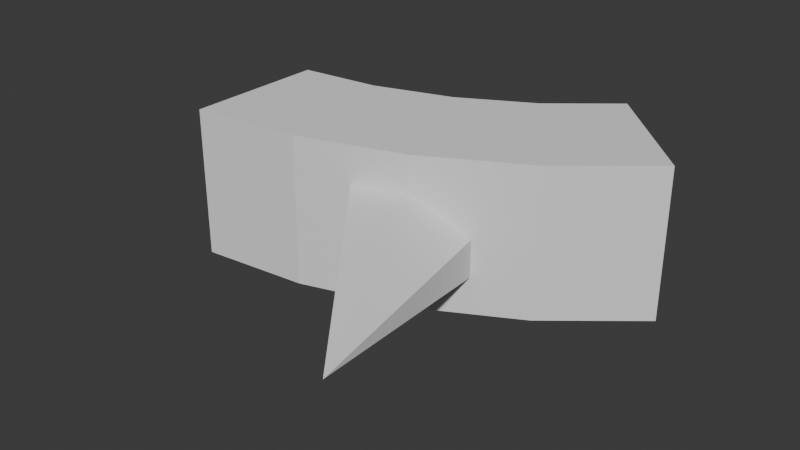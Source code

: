 # Source: QuarterCornerConical.blend  (saved by Blender 4.1.24; exported with 4.5.12 LTS)
import bpy
from mathutils import Matrix  # noqa: F401  (used for matrix-valued properties, if any)

bpy.ops.wm.read_factory_settings(use_empty=True)
scene = bpy.context.scene
scene.name = 'Scene'

# ---- collections
col_collection = bpy.data.collections.new('Collection'); scene.collection.children.link(col_collection)

# ---- world
world_world = bpy.data.worlds.new('World'); scene.world = world_world
world_world.use_nodes = True; world_world.node_tree.nodes.clear()
_N = world_world.node_tree.nodes; _L = world_world.node_tree.links
n0 = _N.new('ShaderNodeOutputWorld'); n0.name = 'World Output'; n0.location = (300, 300)
n1 = _N.new('ShaderNodeBackground'); n1.name = 'Background'; n1.location = (10, 300)
n1.inputs[0].default_value = (0.05088, 0.05088, 0.05088, 1.0)
_L.new(n1.outputs[0], n0.inputs[0])
n0.is_active_output = True
world_world.color = (0.05088, 0.05088, 0.05088)
world_world.use_sun_shadow = False
world_world.sun_shadow_jitter_overblur = 0.0

# ---- meshes
me_cylinder_002 = bpy.data.meshes.new('Cylinder.002')
me_cylinder_002.from_pydata([(0.36, 0.0866, -0.129), (0.36, 0.0866, 0.1371), (0.2084, -0.03776, -0.129), (0.2084, -0.03776, 0.1371), (0.03555, -0.1302, -0.129), (0.03555, -0.1302, 0.1371), (-0.152, -0.1871, -0.129), (-0.152, -0.1871, 0.1371), (-0.3471, -0.2063, -0.129), (-0.3471, -0.2063, 0.1371), (0.1795, 0.267, -0.129), (0.1795, 0.267, 0.1371), (0.06667, 0.1744, -0.129), (0.06667, 0.1744, 0.1371), (-0.0621, 0.1056, -0.129), (-0.0621, 0.1056, 0.1371), (-0.2018, 0.0632, -0.129), (-0.2018, 0.0632, 0.1371), (-0.3471, 0.04888, -0.129), (-0.3471, 0.04888, 0.1371), (0.36, 0.0866, 0.004073), (0.2084, -0.03776, 0.004073), (0.2013, -0.4986, 0.004073), (-0.152, -0.1871, 0.004073), (-0.3471, -0.2063, 0.004073), (0.1795, 0.267, 0.004073), (0.06667, 0.1744, 0.004073), (-0.0621, 0.1056, 0.004073), (-0.2018, 0.0632, 0.004073), (-0.3471, 0.04888, 0.004073), (0.36, 0.0866, -0.06245), (0.2084, -0.03776, -0.06245), (0.03555, -0.1302, -0.06245), (-0.152, -0.1871, -0.06245), (-0.3471, -0.2063, -0.06245), (0.1795, 0.267, -0.06245), (0.06667, 0.1744, -0.06245), (-0.0621, 0.1056, -0.06245), (-0.2018, 0.0632, -0.06245), (-0.3471, 0.04888, -0.06245), (0.36, 0.0866, 0.07059), (0.2084, -0.03776, 0.07059), (0.03555, -0.1302, 0.07059), (-0.152, -0.1871, 0.07059), (-0.3471, -0.2063, 0.07059), (0.1795, 0.267, 0.07059), (0.06667, 0.1744, 0.07059), (-0.0621, 0.1056, 0.07059), (-0.2018, 0.0632, 0.07059), (-0.3471, 0.04888, 0.07059), (0.122, -0.08397, -0.129), (0.122, -0.08397, 0.1371), (0.002284, 0.14, -0.129), (0.002284, 0.14, 0.1371), (0.002284, 0.14, 0.004073), (0.122, -0.08397, 0.004073), (0.122, -0.08397, -0.06245), (0.002284, 0.14, -0.06245), (0.002284, 0.14, 0.07059), (0.122, -0.08397, 0.07059), (-0.05825, -0.1586, -0.129), (-0.05825, -0.1586, 0.1371), (-0.132, 0.08439, -0.129), (-0.132, 0.08439, 0.1371), (-0.132, 0.08439, 0.004073), (-0.05825, -0.1586, 0.004073), (-0.05825, -0.1586, -0.06245), (-0.132, 0.08439, -0.06245), (-0.132, 0.08439, 0.07059), (-0.05825, -0.1586, 0.07059)], [], [(40, 41, 3, 1), (59, 42, 5, 51), (69, 43, 7, 61), (43, 44, 9, 7), (45, 11, 13, 46), (58, 53, 15, 47), (68, 63, 17, 48), (48, 17, 19, 49), (2, 0, 10, 12), (1, 3, 13, 11), (50, 2, 12, 52), (51, 5, 15, 53), (60, 4, 14, 62), (61, 7, 17, 63), (8, 6, 16, 18), (7, 9, 19, 17), (40, 1, 11, 45), (44, 49, 19, 9), (34, 39, 29, 24), (30, 20, 25, 35), (38, 28, 29, 39), (67, 64, 28, 38), (57, 54, 27, 37), (35, 25, 26, 36), (33, 34, 24, 23), (66, 33, 23, 65), (56, 32, 22, 55), (30, 31, 21, 20), (0, 2, 31, 30), (50, 4, 32, 56), (60, 6, 33, 66), (6, 8, 34, 33), (10, 35, 36, 12), (52, 57, 37, 14), (62, 67, 38, 16), (16, 38, 39, 18), (0, 30, 35, 10), (8, 18, 39, 34), (24, 29, 49, 44), (20, 40, 45, 25), (28, 48, 49, 29), (64, 68, 48, 28), (54, 58, 47, 27), (25, 45, 46, 26), (23, 24, 44, 43), (65, 23, 43, 69), (55, 22, 42, 59), (20, 21, 41, 40), (21, 55, 59, 41), (26, 46, 58, 54), (12, 36, 57, 52), (2, 50, 56, 31), (31, 56, 55, 21), (36, 26, 54, 57), (3, 51, 53, 13), (4, 50, 52, 14), (46, 13, 53, 58), (41, 59, 51, 3), (22, 65, 69, 42), (27, 47, 68, 64), (14, 37, 67, 62), (4, 60, 66, 32), (32, 66, 65, 22), (37, 27, 64, 67), (5, 61, 63, 15), (6, 60, 62, 16), (47, 15, 63, 68), (42, 69, 61, 5)])
_uv = me_cylinder_002.uv_layers.new(name='UVMap')
_uv.uv.foreach_set('vector', [0.625, 0.75, 0.5938, 0.75, 0.5938, 1.0, 0.625, 1.0, 0.5781, 0.75, 0.5625, 0.75, 0.5625, 1.0, 0.5781, 1.0, 0.5469, 0.75, 0.5312, 0.75, 0.5312, 1.0, 0.5469, 1.0, 0.5312, 0.75, 0.5, 0.75, 0.5, 1.0, 0.5312, 1.0, 0.625, 0.75, 0.625, 1.0, 0.5938, 1.0, 0.5938, 0.75, 0.5781, 0.75, 0.5781, 1.0, 0.5625, 1.0, 0.5625, 0.75, 0.5469, 0.75, 0.5469, 1.0, 0.5312, 1.0, 0.5312, 0.75, 0.5312, 0.75, 0.5312, 1.0, 0.5, 1.0, 0.5, 0.75, 0.5938, 0.0, 0.625, 0.0, 0.625, 0.0, 0.5938, 0.0, 0.625, 1.0, 0.5938, 1.0, 0.5938, 1.0, 0.625, 1.0, 0.5781, 0.0, 0.5938, 0.0, 0.5938, 0.0, 0.5781, 0.0, 0.5781, 1.0, 0.5625, 1.0, 0.5625, 1.0, 0.5781, 1.0, 0.5469, 0.0, 0.5625, 0.0, 0.5625, 0.0, 0.5469, 0.0, 0.5469, 1.0, 0.5312, 1.0, 0.5312, 1.0, 0.5469, 1.0, 0.5, 0.0, 0.5312, 0.0, 0.5312, 0.0, 0.5, 0.0, 0.5312, 1.0, 0.5, 1.0, 0.5, 1.0, 0.5312, 1.0, 0.625, 0.75, 0.625, 1.0, 0.625, 1.0, 0.625, 0.75, 0.5, 0.75, 0.5, 0.75, 0.5, 1.0, 0.5, 1.0, 0.5, 0.25, 0.5, 0.25, 0.5, 0.5, 0.5, 0.5, 0.625, 0.25, 0.625, 0.5, 0.625, 0.5, 0.625, 0.25, 0.5312, 0.25, 0.5312, 0.5, 0.5, 0.5, 0.5, 0.25, 0.5469, 0.25, 0.5469, 0.5, 0.5312, 0.5, 0.5312, 0.25, 0.5781, 0.25, 0.5781, 0.5, 0.5625, 0.5, 0.5625, 0.25, 0.625, 0.25, 0.625, 0.5, 0.5938, 0.5, 0.5938, 0.25, 0.5312, 0.25, 0.5, 0.25, 0.5, 0.5, 0.5312, 0.5, 0.5469, 0.25, 0.5312, 0.25, 0.5312, 0.5, 0.5469, 0.5, 0.5781, 0.25, 0.5625, 0.25, 0.5625, 0.5, 0.5781, 0.5, 0.625, 0.25, 0.5938, 0.25, 0.5938, 0.5, 0.625, 0.5, 0.625, 0.0, 0.5938, 0.0, 0.5938, 0.25, 0.625, 0.25, 0.5781, 0.0, 0.5625, 0.0, 0.5625, 0.25, 0.5781, 0.25, 0.5469, 0.0, 0.5312, 0.0, 0.5312, 0.25, 0.5469, 0.25, 0.5312, 0.0, 0.5, 0.0, 0.5, 0.25, 0.5312, 0.25, 0.625, 0.0, 0.625, 0.25, 0.5938, 0.25, 0.5938, 0.0, 0.5781, 0.0, 0.5781, 0.25, 0.5625, 0.25, 0.5625, 0.0, 0.5469, 0.0, 0.5469, 0.25, 0.5312, 0.25, 0.5312, 0.0, 0.5312, 0.0, 0.5312, 0.25, 0.5, 0.25, 0.5, 0.0, 0.625, 0.0, 0.625, 0.25, 0.625, 0.25, 0.625, 0.0, 0.5, 0.0, 0.5, 0.0, 0.5, 0.25, 0.5, 0.25, 0.5, 0.5, 0.5, 0.5, 0.5, 0.75, 0.5, 0.75, 0.625, 0.5, 0.625, 0.75, 0.625, 0.75, 0.625, 0.5, 0.5312, 0.5, 0.5312, 0.75, 0.5, 0.75, 0.5, 0.5, 0.5469, 0.5, 0.5469, 0.75, 0.5312, 0.75, 0.5312, 0.5, 0.5781, 0.5, 0.5781, 0.75, 0.5625, 0.75, 0.5625, 0.5, 0.625, 0.5, 0.625, 0.75, 0.5938, 0.75, 0.5938, 0.5, 0.5312, 0.5, 0.5, 0.5, 0.5, 0.75, 0.5312, 0.75, 0.5469, 0.5, 0.5312, 0.5, 0.5312, 0.75, 0.5469, 0.75, 0.5781, 0.5, 0.5625, 0.5, 0.5625, 0.75, 0.5781, 0.75, 0.625, 0.5, 0.5938, 0.5, 0.5938, 0.75, 0.625, 0.75, 0.5938, 0.5, 0.5781, 0.5, 0.5781, 0.75, 0.5938, 0.75, 0.5938, 0.5, 0.5938, 0.75, 0.5781, 0.75, 0.5781, 0.5, 0.5938, 0.0, 0.5938, 0.25, 0.5781, 0.25, 0.5781, 0.0, 0.5938, 0.0, 0.5781, 0.0, 0.5781, 0.25, 0.5938, 0.25, 0.5938, 0.25, 0.5781, 0.25, 0.5781, 0.5, 0.5938, 0.5, 0.5938, 0.25, 0.5938, 0.5, 0.5781, 0.5, 0.5781, 0.25, 0.5938, 1.0, 0.5781, 1.0, 0.5781, 1.0, 0.5938, 1.0, 0.5625, 0.0, 0.5781, 0.0, 0.5781, 0.0, 0.5625, 0.0, 0.5938, 0.75, 0.5938, 1.0, 0.5781, 1.0, 0.5781, 0.75, 0.5938, 0.75, 0.5781, 0.75, 0.5781, 1.0, 0.5938, 1.0, 0.5625, 0.5, 0.5469, 0.5, 0.5469, 0.75, 0.5625, 0.75, 0.5625, 0.5, 0.5625, 0.75, 0.5469, 0.75, 0.5469, 0.5, 0.5625, 0.0, 0.5625, 0.25, 0.5469, 0.25, 0.5469, 0.0, 0.5625, 0.0, 0.5469, 0.0, 0.5469, 0.25, 0.5625, 0.25, 0.5625, 0.25, 0.5469, 0.25, 0.5469, 0.5, 0.5625, 0.5, 0.5625, 0.25, 0.5625, 0.5, 0.5469, 0.5, 0.5469, 0.25, 0.5625, 1.0, 0.5469, 1.0, 0.5469, 1.0, 0.5625, 1.0, 0.5312, 0.0, 0.5469, 0.0, 0.5469, 0.0, 0.5312, 0.0, 0.5625, 0.75, 0.5625, 1.0, 0.5469, 1.0, 0.5469, 0.75, 0.5625, 0.75, 0.5469, 0.75, 0.5469, 1.0, 0.5625, 1.0])
me_cylinder_002.update()

# ---- objects
ob_cylinder_001 = bpy.data.objects.new('Cylinder.001', me_cylinder_002)

# ---- transforms, parenting, visibility, modifiers, constraints
ob_cylinder_001.location = (0.0, 0.0, 0.0)

# ---- collection membership
col_collection.objects.link(ob_cylinder_001)

# ---- scene / render settings (as saved in the file)
scene.frame_start = 1; scene.frame_end = 250; scene.frame_set(49)
scene.render.engine = 'BLENDER_EEVEE_NEXT'
scene.cycles.sampling_pattern = 'TABULATED_SOBOL'
scene.eevee.ray_tracing_options.trace_max_roughness = 0.0
bpy.context.view_layer.update()

# ---- added for rendering (the .blend has no active camera and no usable light): camera, sun
cam_auto = bpy.data.cameras.new('AutoCamera')
cam_auto.lens = 50.0
cam_auto.sensor_width = 36.0
cam_auto.clip_end = 1000.0
ob_auto_camera = bpy.data.objects.new('AutoCamera', cam_auto)
scene.collection.objects.link(ob_auto_camera)
ob_auto_camera.location = (1.00164, -1.31005, 0.800247)
ob_auto_camera.rotation_euler = (1.09748, -7.21219e-08, 0.694738)
scene.camera = ob_auto_camera
light_auto_sun = bpy.data.lights.new('AutoSun', 'SUN')
light_auto_sun.energy = 3.0
light_auto_sun.angle = 0.0523599
ob_auto_sun = bpy.data.objects.new('AutoSun', light_auto_sun)
scene.collection.objects.link(ob_auto_sun)
ob_auto_sun.rotation_euler = (0.872665, 0.174533, 0.523599)
bpy.context.view_layer.update()
